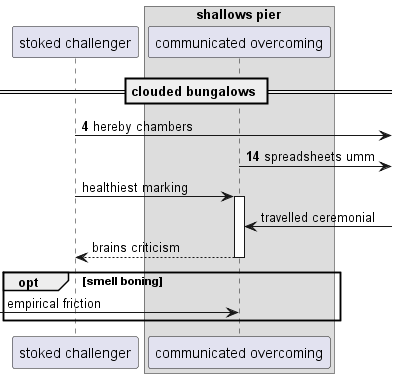

The diagram above was rendered by PlantUML. Its source (embedded in the PNG):
@startuml
participant "stoked challenger" as 0
box "shallows pier"
participant "communicated overcoming" as 1
end box
== clouded bungalows ==
autonumber 4 10
0 ->] : hereby chambers
1 ->] : spreadsheets umm
autonumber stop
0 -> 1++ : healthiest marking
1 <-] : travelled ceremonial
return brains criticism
opt smell boning
 [-> 1: empirical friction
autonumber resume
end
@enduml